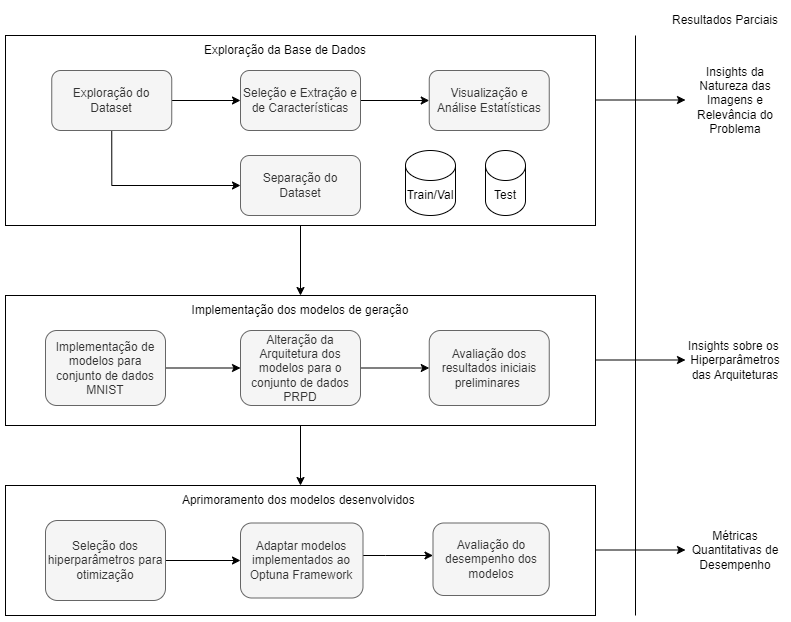

The diagram above was exported from draw.io. Its source (the exported page's mxGraphModel, read from the mxfile embedded in the PNG):
<mxGraphModel dx="753" dy="295" grid="1" gridSize="10" guides="1" tooltips="1" connect="1" arrows="1" fold="1" page="1" pageScale="1" pageWidth="827" pageHeight="1169" math="0" shadow="0">
  <root>
    <mxCell id="0" />
    <mxCell id="1" parent="0" />
    <mxCell id="OnLrcdZHn_ioIDcuC7pr-1" value="" style="rounded=0;whiteSpace=wrap;html=1;" vertex="1" parent="1">
      <mxGeometry x="30" y="30" width="590" height="190" as="geometry" />
    </mxCell>
    <mxCell id="OnLrcdZHn_ioIDcuC7pr-8" style="edgeStyle=orthogonalEdgeStyle;rounded=0;orthogonalLoop=1;jettySize=auto;html=1;exitX=1;exitY=0.5;exitDx=0;exitDy=0;entryX=0;entryY=0.5;entryDx=0;entryDy=0;" edge="1" parent="1" source="QtrHPdMGb61UzrKes9no-1" target="OnLrcdZHn_ioIDcuC7pr-2">
      <mxGeometry relative="1" as="geometry" />
    </mxCell>
    <mxCell id="RuY5dMQQ-wxDKZeLn40r-6" style="edgeStyle=orthogonalEdgeStyle;rounded=0;orthogonalLoop=1;jettySize=auto;html=1;exitX=0.5;exitY=1;exitDx=0;exitDy=0;entryX=0;entryY=0.5;entryDx=0;entryDy=0;" edge="1" parent="1" source="QtrHPdMGb61UzrKes9no-1" target="RuY5dMQQ-wxDKZeLn40r-5">
      <mxGeometry relative="1" as="geometry" />
    </mxCell>
    <mxCell id="QtrHPdMGb61UzrKes9no-1" value="Exploração do Dataset" style="rounded=1;whiteSpace=wrap;html=1;fillColor=#f5f5f5;fontColor=#333333;strokeColor=#666666;" vertex="1" parent="1">
      <mxGeometry x="76.25" y="65" width="120" height="60" as="geometry" />
    </mxCell>
    <mxCell id="QtrHPdMGb61UzrKes9no-2" value="" style="edgeStyle=orthogonalEdgeStyle;rounded=0;orthogonalLoop=1;jettySize=auto;html=1;" edge="1" parent="1" source="OnLrcdZHn_ioIDcuC7pr-2" target="OnLrcdZHn_ioIDcuC7pr-3">
      <mxGeometry relative="1" as="geometry" />
    </mxCell>
    <mxCell id="OnLrcdZHn_ioIDcuC7pr-2" value="Seleção e Extração e de Características" style="rounded=1;whiteSpace=wrap;html=1;fillColor=#f5f5f5;fontColor=#333333;strokeColor=#666666;" vertex="1" parent="1">
      <mxGeometry x="265" y="65" width="120" height="60" as="geometry" />
    </mxCell>
    <mxCell id="OnLrcdZHn_ioIDcuC7pr-3" value="Visualização e Análise Estatísticas" style="rounded=1;whiteSpace=wrap;html=1;fillColor=#f5f5f5;fontColor=#333333;strokeColor=#666666;" vertex="1" parent="1">
      <mxGeometry x="453.75" y="65" width="120" height="60" as="geometry" />
    </mxCell>
    <mxCell id="OnLrcdZHn_ioIDcuC7pr-4" value="" style="endArrow=none;html=1;rounded=0;" edge="1" parent="1">
      <mxGeometry width="50" height="50" relative="1" as="geometry">
        <mxPoint x="660" y="610" as="sourcePoint" />
        <mxPoint x="660" y="30" as="targetPoint" />
      </mxGeometry>
    </mxCell>
    <mxCell id="OnLrcdZHn_ioIDcuC7pr-5" value="Resultados Parciais" style="text;html=1;align=center;verticalAlign=middle;whiteSpace=wrap;rounded=0;" vertex="1" parent="1">
      <mxGeometry x="690" width="120" height="30" as="geometry" />
    </mxCell>
    <mxCell id="OnLrcdZHn_ioIDcuC7pr-6" value="" style="endArrow=classic;html=1;rounded=0;" edge="1" parent="1">
      <mxGeometry width="50" height="50" relative="1" as="geometry">
        <mxPoint x="620" y="94.5" as="sourcePoint" />
        <mxPoint x="710" y="94.5" as="targetPoint" />
      </mxGeometry>
    </mxCell>
    <mxCell id="OnLrcdZHn_ioIDcuC7pr-7" value="Insights da Natureza das Imagens&amp;nbsp;e Relevância do Problema" style="text;html=1;align=center;verticalAlign=middle;whiteSpace=wrap;rounded=0;" vertex="1" parent="1">
      <mxGeometry x="710" y="55" width="100" height="80" as="geometry" />
    </mxCell>
    <mxCell id="QtrHPdMGb61UzrKes9no-4" value="Exploração da Base de Dados" style="text;html=1;align=center;verticalAlign=middle;whiteSpace=wrap;rounded=0;" vertex="1" parent="1">
      <mxGeometry x="215" y="30" width="190" height="30" as="geometry" />
    </mxCell>
    <mxCell id="QtrHPdMGb61UzrKes9no-15" value="" style="edgeStyle=orthogonalEdgeStyle;rounded=0;orthogonalLoop=1;jettySize=auto;html=1;" edge="1" parent="1" source="OnLrcdZHn_ioIDcuC7pr-9" target="QtrHPdMGb61UzrKes9no-14">
      <mxGeometry relative="1" as="geometry" />
    </mxCell>
    <mxCell id="OnLrcdZHn_ioIDcuC7pr-9" value="" style="rounded=0;whiteSpace=wrap;html=1;" vertex="1" parent="1">
      <mxGeometry x="30" y="290" width="590" height="130" as="geometry" />
    </mxCell>
    <mxCell id="QtrHPdMGb61UzrKes9no-6" value="Implementação dos modelos de geração" style="text;html=1;align=center;verticalAlign=middle;whiteSpace=wrap;rounded=0;" vertex="1" parent="1">
      <mxGeometry x="196.25" y="290" width="257.5" height="30" as="geometry" />
    </mxCell>
    <mxCell id="QtrHPdMGb61UzrKes9no-9" value="" style="edgeStyle=orthogonalEdgeStyle;rounded=0;orthogonalLoop=1;jettySize=auto;html=1;" edge="1" parent="1" source="QtrHPdMGb61UzrKes9no-7" target="QtrHPdMGb61UzrKes9no-8">
      <mxGeometry relative="1" as="geometry" />
    </mxCell>
    <mxCell id="QtrHPdMGb61UzrKes9no-7" value="Implementação de modelos para conjunto de dados MNIST" style="rounded=1;whiteSpace=wrap;html=1;fillColor=#f5f5f5;fontColor=#333333;strokeColor=#666666;" vertex="1" parent="1">
      <mxGeometry x="70" y="325" width="120" height="75" as="geometry" />
    </mxCell>
    <mxCell id="OnLrcdZHn_ioIDcuC7pr-10" value="" style="endArrow=classic;html=1;rounded=0;" edge="1" parent="1">
      <mxGeometry width="50" height="50" relative="1" as="geometry">
        <mxPoint x="620" y="354.5" as="sourcePoint" />
        <mxPoint x="710" y="354.5" as="targetPoint" />
      </mxGeometry>
    </mxCell>
    <mxCell id="OnLrcdZHn_ioIDcuC7pr-11" value="Insights sobre os&amp;nbsp; Hiperparâmetros das Arquiteturas" style="text;html=1;align=center;verticalAlign=middle;whiteSpace=wrap;rounded=0;" vertex="1" parent="1">
      <mxGeometry x="710" y="315" width="100" height="80" as="geometry" />
    </mxCell>
    <mxCell id="OnLrcdZHn_ioIDcuC7pr-12" style="edgeStyle=orthogonalEdgeStyle;rounded=0;orthogonalLoop=1;jettySize=auto;html=1;exitX=0.5;exitY=1;exitDx=0;exitDy=0;entryX=0.5;entryY=0;entryDx=0;entryDy=0;" edge="1" parent="1" source="OnLrcdZHn_ioIDcuC7pr-1" target="QtrHPdMGb61UzrKes9no-6">
      <mxGeometry relative="1" as="geometry">
        <Array as="points" />
      </mxGeometry>
    </mxCell>
    <mxCell id="QtrHPdMGb61UzrKes9no-11" value="" style="edgeStyle=orthogonalEdgeStyle;rounded=0;orthogonalLoop=1;jettySize=auto;html=1;" edge="1" parent="1" source="QtrHPdMGb61UzrKes9no-8" target="QtrHPdMGb61UzrKes9no-10">
      <mxGeometry relative="1" as="geometry" />
    </mxCell>
    <mxCell id="QtrHPdMGb61UzrKes9no-8" value="Alteração da Arquitetura dos modelos para o conjunto de dados PRPD" style="rounded=1;whiteSpace=wrap;html=1;fillColor=#f5f5f5;fontColor=#333333;strokeColor=#666666;" vertex="1" parent="1">
      <mxGeometry x="265" y="325" width="120" height="75" as="geometry" />
    </mxCell>
    <mxCell id="QtrHPdMGb61UzrKes9no-10" value="Avaliação dos resultados iniciais preliminares&amp;nbsp;" style="rounded=1;whiteSpace=wrap;html=1;fillColor=#f5f5f5;fontColor=#333333;strokeColor=#666666;" vertex="1" parent="1">
      <mxGeometry x="453.75" y="325" width="120" height="75" as="geometry" />
    </mxCell>
    <mxCell id="QtrHPdMGb61UzrKes9no-14" value="" style="rounded=0;whiteSpace=wrap;html=1;" vertex="1" parent="1">
      <mxGeometry x="30" y="480" width="590" height="130" as="geometry" />
    </mxCell>
    <mxCell id="QtrHPdMGb61UzrKes9no-16" value="Aprimoramento dos modelos desenvolvidos&amp;nbsp;" style="text;html=1;align=center;verticalAlign=middle;whiteSpace=wrap;rounded=0;" vertex="1" parent="1">
      <mxGeometry x="196.25" y="480" width="257.5" height="30" as="geometry" />
    </mxCell>
    <mxCell id="QtrHPdMGb61UzrKes9no-20" value="" style="edgeStyle=orthogonalEdgeStyle;rounded=0;orthogonalLoop=1;jettySize=auto;html=1;" edge="1" parent="1" source="QtrHPdMGb61UzrKes9no-17" target="QtrHPdMGb61UzrKes9no-18">
      <mxGeometry relative="1" as="geometry" />
    </mxCell>
    <mxCell id="QtrHPdMGb61UzrKes9no-17" value="Seleção dos hiperparâmetros para otimização" style="rounded=1;whiteSpace=wrap;html=1;fillColor=#f5f5f5;fontColor=#333333;strokeColor=#666666;" vertex="1" parent="1">
      <mxGeometry x="70" y="515" width="120" height="80" as="geometry" />
    </mxCell>
    <mxCell id="QtrHPdMGb61UzrKes9no-21" value="" style="edgeStyle=orthogonalEdgeStyle;rounded=0;orthogonalLoop=1;jettySize=auto;html=1;" edge="1" parent="1" source="QtrHPdMGb61UzrKes9no-18" target="QtrHPdMGb61UzrKes9no-19">
      <mxGeometry relative="1" as="geometry">
        <Array as="points">
          <mxPoint x="410" y="550" />
          <mxPoint x="410" y="550" />
        </Array>
      </mxGeometry>
    </mxCell>
    <mxCell id="QtrHPdMGb61UzrKes9no-18" value="&lt;span lang=&quot;pt&quot; class=&quot;HwtZe&quot;&gt;&lt;span class=&quot;jCAhz ChMk0b&quot;&gt;&lt;span class=&quot;ryNqvb&quot;&gt;Adaptar modelos implementados ao Optuna Framework&lt;/span&gt;&lt;/span&gt;&lt;/span&gt;" style="rounded=1;whiteSpace=wrap;html=1;fillColor=#f5f5f5;fontColor=#333333;strokeColor=#666666;" vertex="1" parent="1">
      <mxGeometry x="265" y="517.5" width="122.5" height="75" as="geometry" />
    </mxCell>
    <mxCell id="QtrHPdMGb61UzrKes9no-19" value="Avaliação do desempenho dos modelos" style="rounded=1;whiteSpace=wrap;html=1;fillColor=#f5f5f5;fontColor=#333333;strokeColor=#666666;" vertex="1" parent="1">
      <mxGeometry x="457.5" y="517.5" width="116.25" height="72.5" as="geometry" />
    </mxCell>
    <mxCell id="RuY5dMQQ-wxDKZeLn40r-2" value="" style="endArrow=classic;html=1;rounded=0;" edge="1" parent="1">
      <mxGeometry width="50" height="50" relative="1" as="geometry">
        <mxPoint x="620" y="544.5" as="sourcePoint" />
        <mxPoint x="710" y="544.5" as="targetPoint" />
      </mxGeometry>
    </mxCell>
    <mxCell id="RuY5dMQQ-wxDKZeLn40r-3" value="Métricas Quantitativas de Desempenho" style="text;html=1;align=center;verticalAlign=middle;whiteSpace=wrap;rounded=0;" vertex="1" parent="1">
      <mxGeometry x="710" y="505" width="100" height="80" as="geometry" />
    </mxCell>
    <mxCell id="RuY5dMQQ-wxDKZeLn40r-5" value="Separação do Dataset" style="rounded=1;whiteSpace=wrap;html=1;fillColor=#f5f5f5;fontColor=#333333;strokeColor=#666666;" vertex="1" parent="1">
      <mxGeometry x="265" y="150" width="120" height="60" as="geometry" />
    </mxCell>
    <mxCell id="RuY5dMQQ-wxDKZeLn40r-7" value="Train/Val" style="shape=cylinder3;whiteSpace=wrap;html=1;boundedLbl=1;backgroundOutline=1;size=15;" vertex="1" parent="1">
      <mxGeometry x="430" y="145" width="50" height="65" as="geometry" />
    </mxCell>
    <mxCell id="RuY5dMQQ-wxDKZeLn40r-8" value="Test" style="shape=cylinder3;whiteSpace=wrap;html=1;boundedLbl=1;backgroundOutline=1;size=15;" vertex="1" parent="1">
      <mxGeometry x="510" y="145" width="40" height="65" as="geometry" />
    </mxCell>
  </root>
</mxGraphModel>